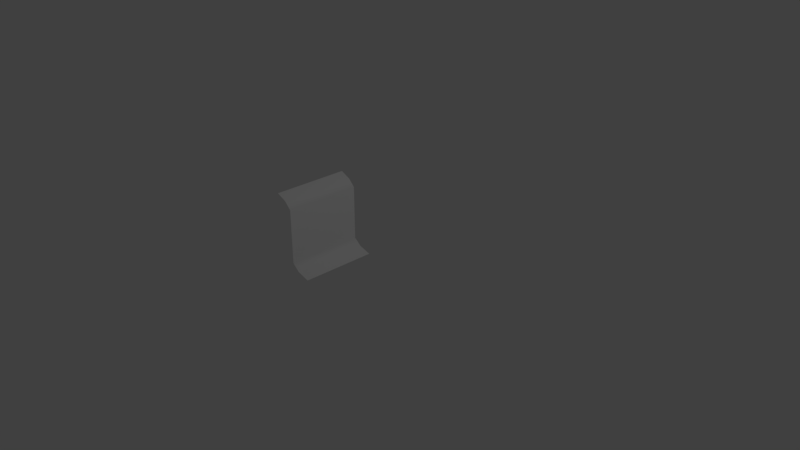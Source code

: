 # Source: Cliff_Face_Dirt_02.blend  (saved by Blender 2.79.0; exported with 4.5.12 LTS)
import bpy
from mathutils import Matrix  # noqa: F401  (used for matrix-valued properties, if any)

bpy.ops.wm.read_factory_settings(use_empty=True)
scene = bpy.context.scene
scene.name = 'Scene'

# ---- collections
col_collection_1 = bpy.data.collections.new('Collection 1'); scene.collection.children.link(col_collection_1)

# ---- materials (node trees are filled in below, after node groups)
mat_grassland_tileatlas_01 = bpy.data.materials.new('Grassland_Tileatlas_01')
mat_grassland_tileatlas_01.alpha_threshold = 0.0
mat_grassland_tileatlas_01.use_transparent_shadow = False
mat_grassland_tileatlas_01.roughness = 0.5
mat_grassland_tileatlas_01.line_color = (0.0, 0.0, 0.0, 1.0)

# ---- material node trees

# ---- world
world_world = bpy.data.worlds.new('World'); scene.world = world_world
world_world.color = (0.05088, 0.05088, 0.05088)
world_world.use_sun_shadow = False
world_world.sun_shadow_jitter_overblur = 0.0
world_world.cycles.sampling_method = 'MANUAL'

# ---- cameras
cam_camera = bpy.data.cameras.new('Camera')
cam_camera.clip_end = 100.0
cam_camera.lens = 35.0
cam_camera.sensor_width = 32.0
cam_camera.sensor_height = 18.0
cam_camera.ortho_scale = 7.314
cam_camera.dof.focus_distance = 0.0
cam_camera.dof.aperture_fstop = 128.0

# ---- lights
light_lamp = bpy.data.lights.new('Lamp', 'POINT')
light_lamp.transmission_factor = 0.0
light_lamp.cutoff_distance = 30.0
light_lamp.energy = 100.0
light_lamp.shadow_buffer_clip_start = 1.001
light_lamp.shadow_soft_size = 0.1
light_lamp.shadow_maximum_resolution = 0.006
light_lamp.use_absolute_resolution = True

# ---- meshes
me_cube = bpy.data.meshes.new('Cube')
me_cube.from_pydata([(0.0, 0.0, 0.0), (-0.5, -1.0, 1.0), (-0.2715, 0.0, 0.8512), (-0.2715, 0.0, 0.1318), (-0.5, 0.0, 1.0), (-0.2715, -1.0, 0.8512), (-0.1738, -1.0, 0.04975), (-0.1692, 0.0, 0.04975), (-0.2715, -1.0, 0.1318), (-0.3614, -1.0, 0.9396), (-0.3614, 0.0, 0.9396), (0.0, -1.0, 0.0)], [], [(6, 7, 3, 8), (8, 3, 2, 5), (11, 0, 7, 6), (5, 2, 10, 9), (9, 10, 4, 1)])
me_cube.polygons.foreach_set('use_smooth', [True] * 5)
_uv = me_cube.uv_layers.new(name='UVMap')
_uv.uv.foreach_set('vector', [0.7501, 0.8282, 0.8749, 0.8282, 0.8749, 0.8437, 0.7501, 0.8437, 0.6251, 0.8751, 0.7499, 0.8751, 0.7499, 0.9999, 0.6251, 0.9999, 0.8749, 0.8126, 0.7501, 0.8126, 0.7501, 0.828, 0.8749, 0.828, 0.8749, 0.8438, 0.7501, 0.8438, 0.7501, 0.8593, 0.8749, 0.8593, 0.7501, 0.8595, 0.8749, 0.8595, 0.8749, 0.8749, 0.7501, 0.8749])
me_cube.materials.append(mat_grassland_tileatlas_01)
me_cube.use_remesh_preserve_volume = False
me_cube.use_remesh_preserve_attributes = False
me_cube.use_mirror_vertex_groups = False
me_cube.update()

# ---- objects
ob_cube = bpy.data.objects.new('Cube', me_cube)
ob_lamp = bpy.data.objects.new('Lamp', light_lamp)
ob_camera = bpy.data.objects.new('Camera', cam_camera)

# ---- transforms, parenting, visibility, modifiers, constraints
ob_cube.location = (0.0, 0.0, 0.0)
ob_cube.lock_rotations_4d = False
ob_cube.empty_display_type = 'ARROWS'
ob_cube.lineart.crease_threshold = 0.0
ob_lamp.location = (4.076, 1.005, 5.904)
ob_lamp.rotation_euler = (0.6503, 0.05522, 1.866)
ob_lamp.lock_rotations_4d = False
ob_lamp.empty_display_type = 'ARROWS'
ob_lamp.color = (0.0, 0.0, 0.0, 0.0)
ob_lamp.lineart.crease_threshold = 0.0
ob_camera.location = (7.481, -6.508, 5.344)
ob_camera.rotation_euler = (1.109, 0.0, 0.8149)
ob_camera.lock_rotations_4d = False
ob_camera.empty_display_type = 'ARROWS'
ob_camera.color = (0.0, 0.0, 0.0, 0.0)
ob_camera.display_type = 'WIRE'
ob_camera.lineart.crease_threshold = 0.0

# ---- collection membership
col_collection_1.objects.link(ob_cube)
col_collection_1.objects.link(ob_lamp)
col_collection_1.objects.link(ob_camera)

# ---- scene / render settings (as saved in the file)
scene.camera = ob_camera
scene.frame_start = 1; scene.frame_end = 250; scene.frame_set(1)
scene.render.engine = 'BLENDER_EEVEE_NEXT'
scene.render.resolution_percentage = 50
scene.render.dither_intensity = 0.0
scene.cycles.use_denoising = False
scene.cycles.samples = 128
scene.cycles.sampling_pattern = 'TABULATED_SOBOL'
scene.cycles.use_adaptive_sampling = False
scene.cycles.use_light_tree = False
scene.cycles.blur_glossy = 0.0
scene.cycles.sample_clamp_indirect = 0.0
scene.view_settings.view_transform = 'Standard'
bpy.context.view_layer.update()
